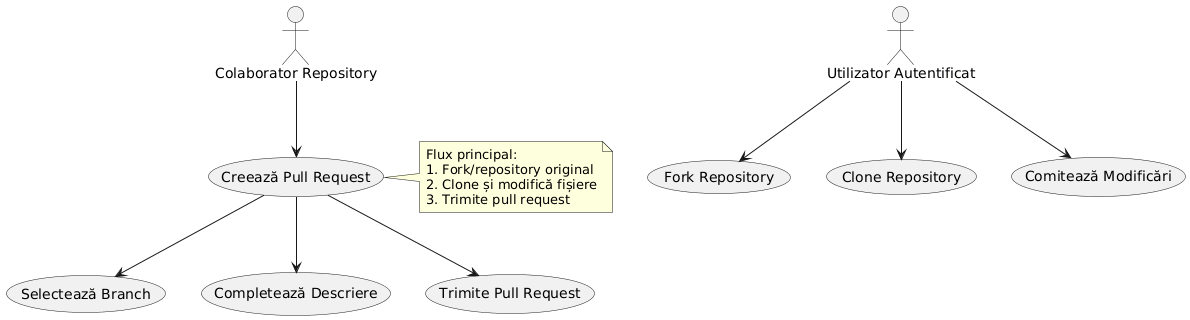

The diagram above was rendered by PlantUML. Its source (embedded in the PNG):
@startuml
actor "Utilizator Autentificat" as User
actor "Colaborator Repository" as Collaborator

User --> (Fork Repository)
User --> (Clone Repository)
User --> (Comitează Modificări)

Collaborator --> (Creează Pull Request)
(Creează Pull Request) --> (Selectează Branch)
(Creează Pull Request) --> (Completează Descriere)
(Creează Pull Request) --> (Trimite Pull Request)

note right of (Creează Pull Request)
  Flux principal:
  1. Fork/repository original
  2. Clone și modifică fișiere
  3. Trimite pull request
end note
@enduml